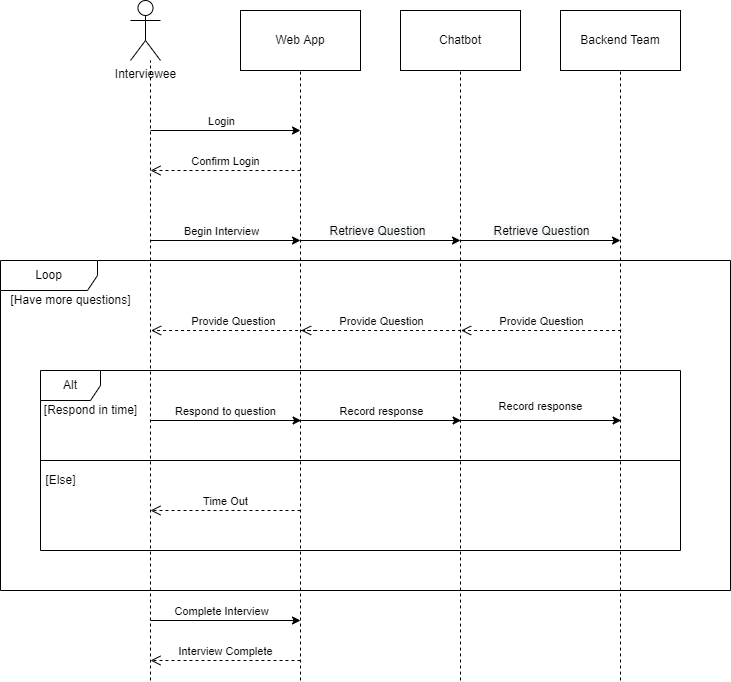

The diagram above was exported from draw.io. Its source (the exported page's mxGraphModel, read from the mxfile embedded in the PNG):
<mxGraphModel dx="1720" dy="1726" grid="1" gridSize="10" guides="1" tooltips="1" connect="1" arrows="1" fold="1" page="1" pageScale="1" pageWidth="850" pageHeight="1100" math="0" shadow="0">
  <root>
    <mxCell id="0" />
    <mxCell id="1" parent="0" />
    <mxCell id="SoVSunxh3aPlxiN06rFI-1" value="Interviewee" style="shape=umlActor;verticalLabelPosition=bottom;verticalAlign=top;html=1;outlineConnect=0;" parent="1" vertex="1">
      <mxGeometry x="50" y="-40" width="30" height="60" as="geometry" />
    </mxCell>
    <mxCell id="SoVSunxh3aPlxiN06rFI-6" value="Web App" style="rounded=0;whiteSpace=wrap;html=1;" parent="1" vertex="1">
      <mxGeometry x="160" y="-30" width="120" height="60" as="geometry" />
    </mxCell>
    <mxCell id="SoVSunxh3aPlxiN06rFI-8" value="Chatbot" style="rounded=0;whiteSpace=wrap;html=1;" parent="1" vertex="1">
      <mxGeometry x="320" y="-30" width="120" height="60" as="geometry" />
    </mxCell>
    <mxCell id="SoVSunxh3aPlxiN06rFI-10" value="Backend Team" style="rounded=0;whiteSpace=wrap;html=1;" parent="1" vertex="1">
      <mxGeometry x="480" y="-30" width="120" height="60" as="geometry" />
    </mxCell>
    <mxCell id="SoVSunxh3aPlxiN06rFI-11" value="" style="endArrow=none;dashed=1;html=1;rounded=0;" parent="1" edge="1">
      <mxGeometry width="50" height="50" relative="1" as="geometry">
        <mxPoint x="70" y="640" as="sourcePoint" />
        <mxPoint x="70" y="20" as="targetPoint" />
      </mxGeometry>
    </mxCell>
    <mxCell id="SoVSunxh3aPlxiN06rFI-12" value="" style="endArrow=none;dashed=1;html=1;rounded=0;entryX=0.5;entryY=1;entryDx=0;entryDy=0;" parent="1" target="SoVSunxh3aPlxiN06rFI-6" edge="1">
      <mxGeometry width="50" height="50" relative="1" as="geometry">
        <mxPoint x="220" y="640" as="sourcePoint" />
        <mxPoint x="250" y="240" as="targetPoint" />
      </mxGeometry>
    </mxCell>
    <mxCell id="SoVSunxh3aPlxiN06rFI-13" value="" style="endArrow=none;dashed=1;html=1;rounded=0;entryX=0.5;entryY=1;entryDx=0;entryDy=0;" parent="1" target="SoVSunxh3aPlxiN06rFI-8" edge="1">
      <mxGeometry width="50" height="50" relative="1" as="geometry">
        <mxPoint x="380" y="640" as="sourcePoint" />
        <mxPoint x="410" y="260" as="targetPoint" />
      </mxGeometry>
    </mxCell>
    <mxCell id="SoVSunxh3aPlxiN06rFI-14" value="" style="endArrow=none;dashed=1;html=1;rounded=0;entryX=0.5;entryY=1;entryDx=0;entryDy=0;" parent="1" target="SoVSunxh3aPlxiN06rFI-10" edge="1">
      <mxGeometry width="50" height="50" relative="1" as="geometry">
        <mxPoint x="540" y="640" as="sourcePoint" />
        <mxPoint x="570" y="250" as="targetPoint" />
      </mxGeometry>
    </mxCell>
    <mxCell id="SoVSunxh3aPlxiN06rFI-15" value="" style="endArrow=classic;html=1;rounded=0;" parent="1" edge="1">
      <mxGeometry width="50" height="50" relative="1" as="geometry">
        <mxPoint x="70" y="90" as="sourcePoint" />
        <mxPoint x="220" y="90" as="targetPoint" />
      </mxGeometry>
    </mxCell>
    <mxCell id="Bkak0PL4WKxrLUlg5PuG-26" value="Login" style="edgeLabel;html=1;align=center;verticalAlign=middle;resizable=0;points=[];" parent="SoVSunxh3aPlxiN06rFI-15" connectable="0" vertex="1">
      <mxGeometry x="-0.04" y="3" relative="1" as="geometry">
        <mxPoint x="-2" y="-7" as="offset" />
      </mxGeometry>
    </mxCell>
    <mxCell id="SoVSunxh3aPlxiN06rFI-17" value="" style="endArrow=classic;html=1;rounded=0;" parent="1" edge="1">
      <mxGeometry width="50" height="50" relative="1" as="geometry">
        <mxPoint x="70" y="200" as="sourcePoint" />
        <mxPoint x="220" y="200" as="targetPoint" />
      </mxGeometry>
    </mxCell>
    <mxCell id="Bkak0PL4WKxrLUlg5PuG-27" value="Begin Interview" style="edgeLabel;html=1;align=center;verticalAlign=middle;resizable=0;points=[];" parent="SoVSunxh3aPlxiN06rFI-17" connectable="0" vertex="1">
      <mxGeometry x="0.0667" y="1" relative="1" as="geometry">
        <mxPoint x="-10" y="-9" as="offset" />
      </mxGeometry>
    </mxCell>
    <mxCell id="SoVSunxh3aPlxiN06rFI-19" value="" style="endArrow=classic;html=1;rounded=0;" parent="1" edge="1">
      <mxGeometry width="50" height="50" relative="1" as="geometry">
        <mxPoint x="220" y="200" as="sourcePoint" />
        <mxPoint x="380" y="200" as="targetPoint" />
      </mxGeometry>
    </mxCell>
    <mxCell id="Bkak0PL4WKxrLUlg5PuG-28" value="&lt;span style=&quot;font-size: 12px ; background-color: rgb(248 , 249 , 250)&quot;&gt;Retrieve Question&lt;/span&gt;" style="edgeLabel;html=1;align=center;verticalAlign=middle;resizable=0;points=[];" parent="SoVSunxh3aPlxiN06rFI-19" connectable="0" vertex="1">
      <mxGeometry x="-0.05" y="1" relative="1" as="geometry">
        <mxPoint y="-9" as="offset" />
      </mxGeometry>
    </mxCell>
    <mxCell id="Bkak0PL4WKxrLUlg5PuG-3" value="Confirm Login" style="html=1;verticalAlign=bottom;endArrow=open;dashed=1;endSize=8;rounded=0;" parent="1" edge="1">
      <mxGeometry relative="1" as="geometry">
        <mxPoint x="220" y="129.9999999999999" as="sourcePoint" />
        <mxPoint x="70" y="130" as="targetPoint" />
      </mxGeometry>
    </mxCell>
    <mxCell id="Bkak0PL4WKxrLUlg5PuG-5" value="" style="endArrow=classic;html=1;rounded=0;" parent="1" edge="1">
      <mxGeometry width="50" height="50" relative="1" as="geometry">
        <mxPoint x="380" y="200" as="sourcePoint" />
        <mxPoint x="540" y="200" as="targetPoint" />
      </mxGeometry>
    </mxCell>
    <mxCell id="Bkak0PL4WKxrLUlg5PuG-29" value="&lt;span style=&quot;font-size: 12px ; background-color: rgb(248 , 249 , 250)&quot;&gt;Retrieve Question&lt;/span&gt;" style="edgeLabel;html=1;align=center;verticalAlign=middle;resizable=0;points=[];" parent="Bkak0PL4WKxrLUlg5PuG-5" connectable="0" vertex="1">
      <mxGeometry x="-0.0625" y="-2" relative="1" as="geometry">
        <mxPoint x="5" y="-12" as="offset" />
      </mxGeometry>
    </mxCell>
    <mxCell id="Bkak0PL4WKxrLUlg5PuG-7" value="Provide Question" style="html=1;verticalAlign=bottom;endArrow=open;dashed=1;endSize=8;rounded=0;entryX=0;entryY=0;entryDx=0;entryDy=0;" parent="1" edge="1">
      <mxGeometry relative="1" as="geometry">
        <mxPoint x="540.61" y="290" as="sourcePoint" />
        <mxPoint x="380.61" y="290" as="targetPoint" />
      </mxGeometry>
    </mxCell>
    <mxCell id="Bkak0PL4WKxrLUlg5PuG-8" value="Provide Question" style="html=1;verticalAlign=bottom;endArrow=open;dashed=1;endSize=8;rounded=0;entryX=0;entryY=0;entryDx=0;entryDy=0;" parent="1" edge="1">
      <mxGeometry relative="1" as="geometry">
        <mxPoint x="380.61" y="290" as="sourcePoint" />
        <mxPoint x="220.61" y="290" as="targetPoint" />
      </mxGeometry>
    </mxCell>
    <mxCell id="Bkak0PL4WKxrLUlg5PuG-9" value="Provide Question" style="html=1;verticalAlign=bottom;endArrow=open;dashed=1;endSize=8;rounded=0;" parent="1" edge="1">
      <mxGeometry relative="1" as="geometry">
        <mxPoint x="235.61" y="290" as="sourcePoint" />
        <mxPoint x="70.61" y="290" as="targetPoint" />
      </mxGeometry>
    </mxCell>
    <mxCell id="Bkak0PL4WKxrLUlg5PuG-13" value="" style="endArrow=classic;html=1;rounded=0;" parent="1" edge="1">
      <mxGeometry width="50" height="50" relative="1" as="geometry">
        <mxPoint x="70.61" y="380" as="sourcePoint" />
        <mxPoint x="220.61" y="380" as="targetPoint" />
      </mxGeometry>
    </mxCell>
    <mxCell id="Bkak0PL4WKxrLUlg5PuG-25" value="Respond to question" style="edgeLabel;html=1;align=center;verticalAlign=middle;resizable=0;points=[];" parent="Bkak0PL4WKxrLUlg5PuG-13" connectable="0" vertex="1">
      <mxGeometry x="0.0319" y="1" relative="1" as="geometry">
        <mxPoint x="-3" y="-9" as="offset" />
      </mxGeometry>
    </mxCell>
    <mxCell id="Bkak0PL4WKxrLUlg5PuG-16" value="" style="endArrow=classic;html=1;rounded=0;" parent="1" edge="1">
      <mxGeometry width="50" height="50" relative="1" as="geometry">
        <mxPoint x="220.61" y="380" as="sourcePoint" />
        <mxPoint x="380.61" y="380" as="targetPoint" />
      </mxGeometry>
    </mxCell>
    <mxCell id="Bkak0PL4WKxrLUlg5PuG-23" value="Record response" style="edgeLabel;html=1;align=center;verticalAlign=middle;resizable=0;points=[];" parent="Bkak0PL4WKxrLUlg5PuG-16" connectable="0" vertex="1">
      <mxGeometry x="0.1549" y="2" relative="1" as="geometry">
        <mxPoint x="-12" y="-8" as="offset" />
      </mxGeometry>
    </mxCell>
    <mxCell id="Bkak0PL4WKxrLUlg5PuG-19" value="" style="endArrow=classic;html=1;rounded=0;" parent="1" edge="1">
      <mxGeometry width="50" height="50" relative="1" as="geometry">
        <mxPoint x="380.61" y="380" as="sourcePoint" />
        <mxPoint x="540.61" y="380" as="targetPoint" />
      </mxGeometry>
    </mxCell>
    <mxCell id="Bkak0PL4WKxrLUlg5PuG-24" value="Record response" style="edgeLabel;html=1;align=center;verticalAlign=middle;resizable=0;points=[];" parent="Bkak0PL4WKxrLUlg5PuG-19" connectable="0" vertex="1">
      <mxGeometry x="0.0049" y="4" relative="1" as="geometry">
        <mxPoint x="-1" y="-11" as="offset" />
      </mxGeometry>
    </mxCell>
    <mxCell id="Bkak0PL4WKxrLUlg5PuG-21" value="Loop" style="shape=umlFrame;whiteSpace=wrap;html=1;width=97;height=30;" parent="1" vertex="1">
      <mxGeometry x="-80" y="220" width="730" height="330" as="geometry" />
    </mxCell>
    <mxCell id="Bkak0PL4WKxrLUlg5PuG-30" value="Alt" style="shape=umlFrame;whiteSpace=wrap;html=1;" parent="1" vertex="1">
      <mxGeometry x="-40" y="330" width="640" height="180" as="geometry" />
    </mxCell>
    <mxCell id="Bkak0PL4WKxrLUlg5PuG-31" value="[Respond in time]" style="text;html=1;align=center;verticalAlign=middle;resizable=0;points=[];autosize=1;strokeColor=none;fillColor=none;" parent="1" vertex="1">
      <mxGeometry x="-45" y="360" width="110" height="20" as="geometry" />
    </mxCell>
    <mxCell id="Bkak0PL4WKxrLUlg5PuG-32" value="" style="endArrow=none;html=1;rounded=0;exitX=0;exitY=0.5;exitDx=0;exitDy=0;exitPerimeter=0;entryX=1;entryY=0.5;entryDx=0;entryDy=0;entryPerimeter=0;" parent="1" source="Bkak0PL4WKxrLUlg5PuG-30" target="Bkak0PL4WKxrLUlg5PuG-30" edge="1">
      <mxGeometry width="50" height="50" relative="1" as="geometry">
        <mxPoint x="390" y="410" as="sourcePoint" />
        <mxPoint x="440" y="360" as="targetPoint" />
      </mxGeometry>
    </mxCell>
    <mxCell id="Bkak0PL4WKxrLUlg5PuG-33" value="[Else]" style="text;html=1;align=center;verticalAlign=middle;resizable=0;points=[];autosize=1;strokeColor=none;fillColor=none;" parent="1" vertex="1">
      <mxGeometry x="-45" y="430" width="50" height="20" as="geometry" />
    </mxCell>
    <mxCell id="Bkak0PL4WKxrLUlg5PuG-34" value="Time Out" style="html=1;verticalAlign=bottom;endArrow=open;dashed=1;endSize=8;rounded=0;" parent="1" edge="1">
      <mxGeometry relative="1" as="geometry">
        <mxPoint x="220" y="470" as="sourcePoint" />
        <mxPoint x="70" y="470" as="targetPoint" />
      </mxGeometry>
    </mxCell>
    <mxCell id="Bkak0PL4WKxrLUlg5PuG-35" value="[Have more questions]" style="text;html=1;align=center;verticalAlign=middle;resizable=0;points=[];autosize=1;strokeColor=none;fillColor=none;" parent="1" vertex="1">
      <mxGeometry x="-80" y="250" width="140" height="20" as="geometry" />
    </mxCell>
    <mxCell id="Bkak0PL4WKxrLUlg5PuG-36" value="" style="endArrow=classic;html=1;rounded=0;" parent="1" edge="1">
      <mxGeometry width="50" height="50" relative="1" as="geometry">
        <mxPoint x="70" y="580" as="sourcePoint" />
        <mxPoint x="220" y="580" as="targetPoint" />
      </mxGeometry>
    </mxCell>
    <mxCell id="Bkak0PL4WKxrLUlg5PuG-37" value="Complete Interview" style="edgeLabel;html=1;align=center;verticalAlign=middle;resizable=0;points=[];" parent="Bkak0PL4WKxrLUlg5PuG-36" connectable="0" vertex="1">
      <mxGeometry x="-0.04" y="3" relative="1" as="geometry">
        <mxPoint x="-2" y="-7" as="offset" />
      </mxGeometry>
    </mxCell>
    <mxCell id="Bkak0PL4WKxrLUlg5PuG-38" value="Interview Complete" style="html=1;verticalAlign=bottom;endArrow=open;dashed=1;endSize=8;rounded=0;" parent="1" edge="1">
      <mxGeometry relative="1" as="geometry">
        <mxPoint x="220" y="620" as="sourcePoint" />
        <mxPoint x="70" y="620" as="targetPoint" />
      </mxGeometry>
    </mxCell>
  </root>
</mxGraphModel>